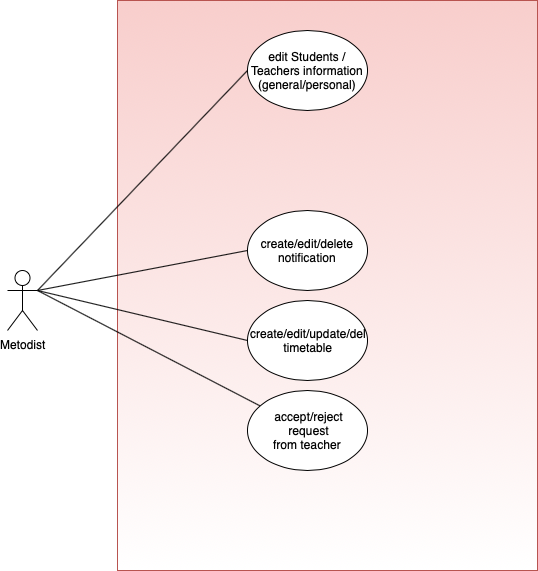

The diagram above was exported from draw.io. Its source (the exported page's mxGraphModel, read from the mxfile embedded in the PNG):
<mxGraphModel dx="932" dy="648" grid="1" gridSize="10" guides="1" tooltips="1" connect="1" arrows="1" fold="1" page="1" pageScale="1" pageWidth="827" pageHeight="1169" math="0" shadow="0">
  <root>
    <mxCell id="0" />
    <mxCell id="1" parent="0" />
    <mxCell id="7Oo3PzR_4zvH5KdUu1bI-14" value="" style="rounded=0;whiteSpace=wrap;html=1;fillColor=#f8cecc;strokeColor=#b85450;gradientColor=#ffffff;" vertex="1" parent="1">
      <mxGeometry x="190" y="10" width="420" height="570" as="geometry" />
    </mxCell>
    <mxCell id="7Oo3PzR_4zvH5KdUu1bI-1" value="Metodist&lt;br&gt;" style="shape=umlActor;verticalLabelPosition=bottom;labelBackgroundColor=#ffffff;verticalAlign=top;html=1;outlineConnect=0;" vertex="1" parent="1">
      <mxGeometry x="80" y="280" width="30" height="60" as="geometry" />
    </mxCell>
    <mxCell id="7Oo3PzR_4zvH5KdUu1bI-3" value="" style="endArrow=none;html=1;exitX=1;exitY=0.3333333333333333;exitDx=0;exitDy=0;exitPerimeter=0;entryX=0;entryY=0.5;entryDx=0;entryDy=0;" edge="1" parent="1" source="7Oo3PzR_4zvH5KdUu1bI-1" target="7Oo3PzR_4zvH5KdUu1bI-10">
      <mxGeometry width="50" height="50" relative="1" as="geometry">
        <mxPoint x="280" y="250" as="sourcePoint" />
        <mxPoint x="120" y="450" as="targetPoint" />
      </mxGeometry>
    </mxCell>
    <mxCell id="7Oo3PzR_4zvH5KdUu1bI-4" value="" style="endArrow=none;html=1;entryX=0;entryY=0.5;entryDx=0;entryDy=0;" edge="1" parent="1" target="7Oo3PzR_4zvH5KdUu1bI-9">
      <mxGeometry width="50" height="50" relative="1" as="geometry">
        <mxPoint x="110" y="300" as="sourcePoint" />
        <mxPoint x="120" y="520" as="targetPoint" />
      </mxGeometry>
    </mxCell>
    <mxCell id="7Oo3PzR_4zvH5KdUu1bI-5" value="" style="endArrow=none;html=1;" edge="1" parent="1" target="7Oo3PzR_4zvH5KdUu1bI-11">
      <mxGeometry width="50" height="50" relative="1" as="geometry">
        <mxPoint x="110" y="300" as="sourcePoint" />
        <mxPoint x="145" y="470" as="targetPoint" />
      </mxGeometry>
    </mxCell>
    <mxCell id="7Oo3PzR_4zvH5KdUu1bI-6" value="" style="endArrow=none;html=1;exitX=1;exitY=0.3333333333333333;exitDx=0;exitDy=0;exitPerimeter=0;entryX=0;entryY=0.5;entryDx=0;entryDy=0;" edge="1" parent="1" source="7Oo3PzR_4zvH5KdUu1bI-1" target="7Oo3PzR_4zvH5KdUu1bI-7">
      <mxGeometry width="50" height="50" relative="1" as="geometry">
        <mxPoint x="170" y="320" as="sourcePoint" />
        <mxPoint x="120" y="660" as="targetPoint" />
      </mxGeometry>
    </mxCell>
    <mxCell id="7Oo3PzR_4zvH5KdUu1bI-7" value="edit Students / Teachers information (general/personal)" style="ellipse;whiteSpace=wrap;html=1;" vertex="1" parent="1">
      <mxGeometry x="320" y="40" width="120" height="80" as="geometry" />
    </mxCell>
    <mxCell id="7Oo3PzR_4zvH5KdUu1bI-9" value="create/edit/delete notification" style="ellipse;whiteSpace=wrap;html=1;" vertex="1" parent="1">
      <mxGeometry x="320" y="220" width="120" height="80" as="geometry" />
    </mxCell>
    <mxCell id="7Oo3PzR_4zvH5KdUu1bI-10" value="create/edit/update/del&lt;br&gt;timetable" style="ellipse;whiteSpace=wrap;html=1;" vertex="1" parent="1">
      <mxGeometry x="320" y="310" width="120" height="80" as="geometry" />
    </mxCell>
    <mxCell id="7Oo3PzR_4zvH5KdUu1bI-11" value="&amp;nbsp;accept/reject &amp;nbsp;request&lt;br&gt;from teacher" style="ellipse;whiteSpace=wrap;html=1;" vertex="1" parent="1">
      <mxGeometry x="320" y="400" width="120" height="80" as="geometry" />
    </mxCell>
  </root>
</mxGraphModel>